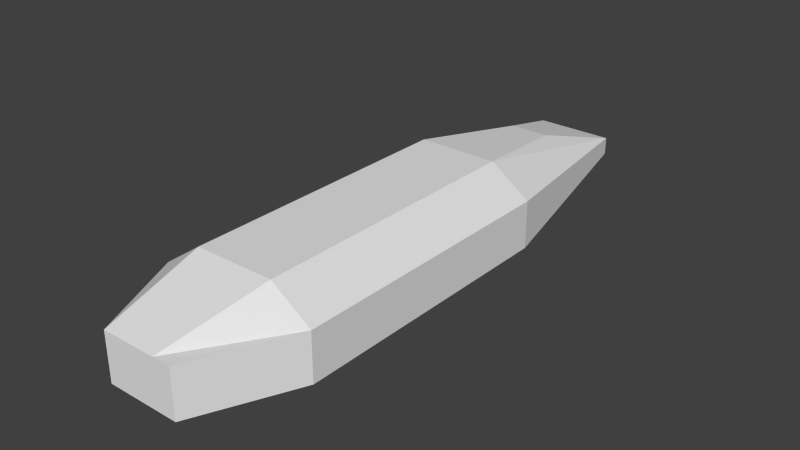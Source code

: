 # Source: MainBlock.blend  (saved by Blender 2.79.0; exported with 4.5.12 LTS)
import bpy
from mathutils import Matrix  # noqa: F401  (used for matrix-valued properties, if any)

bpy.ops.wm.read_factory_settings(use_empty=True)
scene = bpy.context.scene
scene.name = 'Scene'

# ---- collections
col_collection_1 = bpy.data.collections.new('Collection 1'); scene.collection.children.link(col_collection_1)

# ---- materials (node trees are filled in below, after node groups)
mat_mainblockmaterial = bpy.data.materials.new('MainBlockMaterial')
mat_mainblockmaterial.alpha_threshold = 0.0
mat_mainblockmaterial.use_transparent_shadow = False
mat_mainblockmaterial.preview_render_type = 'CUBE'
mat_mainblockmaterial.roughness = 0.5
mat_mainblockmaterial.line_color = (0.0, 0.0, 0.0, 1.0)

# ---- material node trees

# ---- world
world_world = bpy.data.worlds.new('World'); scene.world = world_world
world_world.color = (0.05088, 0.05088, 0.05088)
world_world.use_sun_shadow = False
world_world.sun_shadow_jitter_overblur = 0.0
world_world.cycles.sampling_method = 'NONE'
world_world.cycles.sample_map_resolution = 256

# ---- meshes
me_mainblockgeometry = bpy.data.meshes.new('MainBlockGeometry')
me_mainblockgeometry.from_pydata([(19.0, 28.73, 6.288), (19.0, 14.37, -10.84), (19.0, 14.37, 16.29), (19.0, 3.636e-06, 16.29), (19.0, -14.37, -10.84), (19.0, -28.73, 6.288), (19.0, -28.73, -2.276), (19.0, -28.73, -10.84), (19.0, -14.37, 16.29), (46.54, -28.73, -4.429), (46.54, -14.37, 16.29), (46.54, -28.73, -10.84), (46.54, -28.73, -2.276), (46.54, -28.73, 6.288), (46.54, -14.37, -10.84), (46.54, 3.636e-06, 16.29), (46.54, 14.37, 16.29), (46.54, 14.37, -10.84), (46.54, 28.73, 6.288), (46.54, 28.73, -10.84), (70.66, 28.73, -10.84), (70.66, 28.73, -6.559), (70.66, 28.73, -2.276), (70.66, 28.73, 2.006), (70.66, 28.73, 6.288), (70.66, 14.37, -10.84), (70.66, 14.37, 16.29), (70.66, 3.636e-06, -10.84), (70.66, 3.636e-06, 16.29), (70.66, -14.37, -10.84), (70.66, -28.73, 6.288), (70.66, -28.73, 2.006), (70.66, -28.73, -2.276), (70.66, -28.73, -6.559), (70.66, -28.73, -10.84), (70.66, -14.37, 16.29), (70.66, -28.73, -4.429), (70.66, 28.73, -4.429), (70.66, -28.73, -0.03028), (70.66, 28.73, -0.03028), (105.1, 13.15, -0.03028), (105.1, -13.15, -0.03028), (105.1, 13.15, -4.429), (105.1, -13.15, -4.429), (105.1, -6.574, 6.288), (105.1, -13.15, -10.84), (105.1, -13.15, -6.559), (105.1, -13.15, -2.276), (105.1, -13.15, 2.006), (105.1, -13.15, 6.288), (105.1, -6.574, -10.84), (105.1, 2.779e-06, 6.288), (105.1, 2.779e-06, -10.84), (105.1, 6.574, 6.288), (105.1, 6.574, 1.846), (105.1, 6.574, -0.2153), (105.1, 6.574, -2.276), (105.1, 6.574, -10.84), (105.1, 13.15, 6.288), (105.1, 13.15, 2.006), (105.1, 13.15, -2.276), (105.1, 13.15, -6.559), (105.1, 13.15, -10.84), (19.0, 28.73, -6.559), (19.0, 28.73, -10.84), (-1.978, 28.73, 6.288), (-1.978, 14.37, -10.84), (105.1, 6.574, -4.338), (105.1, 6.574, -6.399), (105.1, 2.779e-06, 1.846), (-1.978, 14.37, 16.29), (105.1, 2.779e-06, -0.2153), (105.1, 2.779e-06, -2.276), (-1.978, 3.636e-06, 16.29), (-1.978, -14.37, -10.84), (-1.978, -28.73, 6.288), (-1.978, -28.73, -10.84), (-1.978, -14.37, 16.29), (105.1, 2.779e-06, -4.338), (105.1, 2.779e-06, -6.399), (105.1, -6.574, 1.846), (105.1, -6.574, -0.2153), (-1.978, -28.73, -4.418), (105.1, -6.574, -2.276), (105.1, -6.574, -4.338), (105.1, -6.574, -6.399), (-1.978, 28.73, -6.559), (-1.978, 28.73, -10.84), (-29.9, 28.73, 6.288), (-29.9, 14.37, -10.84), (-29.9, 14.37, 16.29), (-29.9, 3.636e-06, -10.84), (-29.9, 3.636e-06, 16.29), (-29.9, -14.37, -10.84), (-29.9, -28.73, 6.288), (-29.9, -28.73, -10.84), (-29.9, -14.37, 16.29), (-29.9, 28.73, -10.84), (-105.1, 14.17, 0.3166), (-105.1, 7.085, -6.019), (-105.1, 7.085, -3.907), (-105.1, 7.085, -1.795), (-105.1, 7.085, 0.3166), (-73.04, 7.085, 9.869), (-105.1, 3.304e-06, -6.019), (-105.1, 3.304e-06, -3.907), (-105.1, 3.304e-06, 0.3166), (-73.04, 3.304e-06, 9.869), (-105.1, -7.085, -6.019), (-105.1, -14.17, 0.3166), (-105.1, -14.17, -1.795), (-105.1, -14.17, -3.907), (-105.1, -14.17, -6.019), (-73.04, -7.085, 9.869), (-105.1, -7.085, 0.3166), (-105.1, -7.085, -1.795), (-105.1, -7.085, -3.907), (-105.1, -7.085, -2.857), (-105.1, -14.17, -2.857), (-105.1, 7.085, -2.857), (-105.1, 14.17, -2.857), (-105.1, -7.085, -0.6875), (-105.1, -14.17, -0.6875), (-105.1, 7.085, -0.6875), (-105.1, 14.17, -0.6875), (-105.1, 14.17, -1.795), (-105.1, 14.17, -3.907), (-105.1, 14.17, -6.019), (19.37, 11.54, -16.29), (19.37, 3.671e-06, -16.29), (19.37, -11.54, -16.29), (41.49, -11.54, -16.29), (41.49, 3.671e-06, -16.29), (41.49, 11.54, -16.29), (60.86, 11.54, -16.29), (60.86, 3.671e-06, -16.29), (60.86, -11.54, -16.29), (2.519, 11.54, -16.29), (2.519, 3.671e-06, -16.29), (2.519, -11.54, -16.29), (-19.91, 11.54, -16.29), (-19.91, 3.671e-06, -16.29), (-19.91, -11.54, -16.29), (46.54, 28.73, -2.276), (46.54, 28.73, -6.559), (19.0, 28.73, 2.006), (-1.978, -28.73, -2.276), (-29.9, -28.73, -6.559), (-29.9, -28.73, -4.429), (-29.9, -28.73, -0.03028), (-29.9, 28.73, -0.03028), (19.0, -28.73, -4.418), (19.0, -28.73, -0.03028), (46.54, 28.73, -4.429), (46.54, 28.73, 2.006), (-1.978, -28.73, 2.006), (-1.978, -28.73, -0.03028), (-1.978, 28.73, 2.006), (-29.9, -28.73, 2.006), (-29.9, -28.73, -2.276), (19.0, -28.73, -6.559), (46.54, -28.73, -6.559), (46.54, -28.73, 2.006), (-1.978, -28.73, -6.559), (-1.978, 28.73, -4.429), (-1.978, 28.73, -2.276), (-29.9, 28.73, -4.429), (-29.9, 28.73, 2.006), (-29.9, 28.73, -2.276), (-29.9, 28.73, -6.559), (19.0, -28.73, 2.006), (19.0, 28.73, -4.429), (19.0, 28.73, -0.03028), (46.54, 28.73, -0.03028), (46.54, -28.73, -0.03028), (19.0, 28.73, -2.276), (-1.978, 28.73, -0.03028), (-105.1, 3.338e-06, -0.6875), (-105.1, 3.338e-06, -1.795), (-105.1, 3.338e-06, -2.857)], [], [(36, 32, 12, 9), (1, 17, 133, 128), (16, 18, 0, 2), (10, 15, 3, 8), (15, 16, 2, 3), (14, 11, 7, 4), (45, 46, 33, 34), (43, 47, 32, 36), (50, 45, 34, 29), (60, 42, 37, 22), (61, 62, 20, 21), (47, 41, 38, 32), (51, 53, 26, 28), (41, 48, 31, 38), (46, 43, 36, 33), (49, 44, 35, 30), (28, 26, 16, 15), (26, 24, 18, 16), (30, 35, 10, 13), (35, 28, 15, 10), (74, 93, 142, 139), (91, 89, 140, 141), (52, 50, 29, 27), (48, 49, 30, 31), (53, 58, 24, 26), (58, 59, 23, 24), (40, 60, 22, 39), (57, 52, 27, 25), (62, 57, 25, 20), (44, 51, 28, 35), (42, 61, 21, 37), (59, 40, 39, 23), (20, 25, 17, 19), (29, 34, 11, 14), (57, 62, 61, 68), (61, 42, 67, 68), (42, 60, 56, 67), (60, 40, 55, 56), (63, 64, 87, 86), (25, 27, 135, 134), (40, 59, 54, 55), (17, 25, 134, 133), (45, 50, 85, 46), (2, 0, 65, 70), (64, 1, 66, 87), (46, 85, 84, 43), (43, 84, 83, 47), (4, 74, 139, 130), (13, 10, 8, 5), (47, 83, 81, 41), (41, 81, 80, 48), (49, 48, 80, 44), (53, 54, 59, 58), (71, 55, 54, 69), (19, 17, 1, 64), (72, 56, 55, 71), (75, 77, 96, 94), (74, 76, 95, 93), (14, 4, 130, 131), (27, 29, 136, 135), (78, 67, 56, 72), (4, 7, 76, 74), (5, 8, 77, 75), (79, 68, 67, 78), (52, 57, 68, 79), (81, 71, 69, 80), (83, 72, 71, 81), (84, 78, 72, 83), (8, 3, 73, 77), (3, 2, 70, 73), (94, 96, 113, 109), (93, 95, 112, 108), (89, 91, 104, 99), (91, 93, 108, 104), (77, 73, 92, 96), (87, 66, 89, 97), (70, 65, 88, 90), (73, 70, 90, 92), (101, 125, 120, 119), (110, 115, 117, 118), (100, 126, 127, 99), (119, 120, 126, 100), (123, 124, 125, 101), (105, 100, 99, 104), (107, 103, 102, 106), (116, 105, 104, 108), (113, 107, 106, 114), (111, 116, 108, 112), (118, 117, 116, 111), (122, 121, 115, 110), (103, 98, 102), (102, 98, 124, 123), (96, 92, 107, 113), (90, 88, 98, 103), (92, 90, 103, 107), (97, 89, 99, 127), (132, 131, 130, 129), (135, 136, 131, 132), (134, 135, 132, 133), (128, 129, 138, 137), (129, 130, 139, 138), (133, 132, 129, 128), (137, 138, 141, 140), (138, 139, 142, 141), (93, 91, 141, 142), (89, 66, 137, 140), (66, 1, 128, 137), (29, 14, 131, 136), (109, 114, 121, 122), (109, 113, 114), (32, 38, 174, 12), (146, 82, 151, 6), (37, 21, 144, 153), (22, 37, 153, 143), (34, 33, 161, 11), (24, 23, 154, 18), (38, 31, 162, 174), (21, 20, 19, 144), (31, 30, 13, 162), (76, 163, 147, 95), (86, 87, 97, 169), (7, 160, 163, 76), (11, 161, 160, 7), (162, 13, 5, 170), (18, 154, 145, 0), (33, 36, 9, 161), (39, 22, 143, 173), (144, 19, 64, 63), (23, 39, 173, 154), (0, 145, 157, 65), (170, 5, 75, 155), (150, 168, 125, 124), (147, 148, 118, 111), (148, 159, 110, 118), (169, 97, 127, 126), (95, 147, 111, 112), (168, 166, 120, 125), (65, 157, 167, 88), (155, 75, 94, 158), (167, 150, 124, 98), (88, 167, 98), (159, 149, 122, 110), (166, 169, 126, 120), (149, 158, 109, 122), (158, 94, 109), (155, 158, 149, 156), (82, 163, 160, 151), (170, 152, 174, 162), (147, 163, 82, 148), (146, 156, 149, 159), (152, 170, 155, 156), (9, 151, 160, 161), (146, 6, 152, 156), (152, 6, 12, 174), (146, 159, 148, 82), (12, 6, 151, 9), (153, 144, 63, 171), (175, 165, 176, 172), (145, 172, 176, 157), (145, 154, 173, 172), (143, 153, 171, 175), (143, 175, 172, 173), (171, 164, 165, 175), (63, 86, 164, 171), (150, 167, 157, 176), (150, 176, 165, 168), (168, 165, 164, 166), (166, 164, 86, 169), (85, 79, 78, 84), (50, 52, 79, 85), (80, 69, 51, 44), (69, 54, 53, 51), (119, 100, 105, 179), (117, 179, 105, 116), (102, 123, 177, 106), (114, 106, 177, 121), (115, 121, 177, 178), (115, 178, 179, 117), (178, 101, 119, 179), (178, 177, 123, 101)])
_uv = me_mainblockgeometry.uv_layers.new(name='UVMap')
_uv.uv.foreach_set('vector', [0.7979, 0.04899, 0.7979, 0.05831, 0.6935, 0.05831, 0.6935, 0.04899, 0.3269, 0.7648, 0.4973, 0.7648, 0.466, 0.8027, 0.3292, 0.8027, 0.6935, 0.2956, 0.6935, 0.3714, 0.5742, 0.3714, 0.5742, 0.2956, 0.6935, 0.1712, 0.6935, 0.2334, 0.5742, 0.2334, 0.5742, 0.1712, 0.6935, 0.2334, 0.6935, 0.2956, 0.5742, 0.2956, 0.5742, 0.2334, 0.7159, 0.6718, 0.7159, 0.7384, 0.5882, 0.7384, 0.5882, 0.6718, 0.9894, 0.1118, 0.9803, 0.128, 0.8376, 0.04792, 0.8467, 0.03175, 0.9758, 0.136, 0.9713, 0.1441, 0.8286, 0.06409, 0.8331, 0.05596, 0.9873, 0.6357, 0.9873, 0.6662, 0.8277, 0.7384, 0.8277, 0.6718, 0.9713, 0.3227, 0.9758, 0.3308, 0.8331, 0.4109, 0.8286, 0.4027, 0.9803, 0.3389, 0.9894, 0.355, 0.8467, 0.4351, 0.8376, 0.4189, 0.9713, 0.1441, 0.9665, 0.1526, 0.8238, 0.07258, 0.8286, 0.06409, 0.9531, 0.2334, 0.9531, 0.2619, 0.7979, 0.2956, 0.7979, 0.2334, 0.9665, 0.1526, 0.9622, 0.1603, 0.8195, 0.08027, 0.8238, 0.07258, 0.9803, 0.128, 0.9758, 0.136, 0.8331, 0.05596, 0.8376, 0.04792, 0.9531, 0.1765, 0.9531, 0.2049, 0.7979, 0.1712, 0.8104, 0.09644, 0.7979, 0.2334, 0.7979, 0.2956, 0.6935, 0.2956, 0.6935, 0.2334, 0.7979, 0.2956, 0.7979, 0.3714, 0.6935, 0.3714, 0.6935, 0.2956, 0.7979, 0.0954, 0.7979, 0.1712, 0.6935, 0.1712, 0.6935, 0.0954, 0.7979, 0.1712, 0.7979, 0.2334, 0.6935, 0.2334, 0.6935, 0.1712, 0.1972, 0.9835, 0.02448, 0.9834, 0.08629, 0.9455, 0.225, 0.9455, 0.01588, 0.8741, 0.01588, 0.7853, 0.08629, 0.8027, 0.08629, 0.8741, 0.9873, 0.6052, 0.9873, 0.6357, 0.8277, 0.6718, 0.8277, 0.6052, 0.9622, 0.1603, 0.9531, 0.1765, 0.8104, 0.09644, 0.8195, 0.08027, 0.9531, 0.2619, 0.9531, 0.2903, 0.8104, 0.3704, 0.7979, 0.2956, 0.9531, 0.2903, 0.9622, 0.3065, 0.8195, 0.3866, 0.8104, 0.3704, 0.9665, 0.3142, 0.9713, 0.3227, 0.8286, 0.4027, 0.8238, 0.3942, 0.9873, 0.5747, 0.9873, 0.6052, 0.8277, 0.6052, 0.8277, 0.5386, 0.9873, 0.5443, 0.9873, 0.5747, 0.8277, 0.5386, 0.8277, 0.472, 0.9531, 0.2049, 0.9531, 0.2334, 0.7979, 0.2334, 0.7979, 0.1712, 0.9758, 0.3308, 0.9803, 0.3389, 0.8376, 0.4189, 0.8331, 0.4109, 0.9622, 0.3065, 0.9665, 0.3142, 0.8238, 0.3942, 0.8195, 0.3866, 0.8277, 0.472, 0.8277, 0.5386, 0.7159, 0.5386, 0.7159, 0.472, 0.8277, 0.6718, 0.8277, 0.7384, 0.7159, 0.7384, 0.7159, 0.6718, 0.7555, 0.9816, 0.6785, 0.9816, 0.6785, 0.9314, 0.7555, 0.9296, 0.6785, 0.9314, 0.6785, 0.9065, 0.7555, 0.9054, 0.7555, 0.9296, 0.6785, 0.9065, 0.6785, 0.8813, 0.7555, 0.8813, 0.7555, 0.9054, 0.6785, 0.8813, 0.6785, 0.855, 0.7555, 0.8572, 0.7555, 0.8813, 0.5742, 0.4271, 0.5742, 0.4456, 0.4834, 0.4456, 0.4834, 0.4271, 0.6552, 0.7853, 0.6552, 0.8741, 0.5858, 0.8741, 0.5858, 0.8027, 0.6785, 0.855, 0.6785, 0.8311, 0.7555, 0.833, 0.7555, 0.8572, 0.4973, 0.7648, 0.6464, 0.7648, 0.5858, 0.8027, 0.466, 0.8027, 0.9865, 0.9817, 0.9095, 0.9817, 0.9095, 0.9296, 0.9865, 0.9315, 0.5742, 0.2956, 0.5742, 0.3714, 0.4834, 0.3714, 0.4834, 0.2956, 0.5882, 0.472, 0.5882, 0.5386, 0.4909, 0.5386, 0.4909, 0.472, 0.9865, 0.9315, 0.9095, 0.9296, 0.9095, 0.9055, 0.9865, 0.9066, 0.9865, 0.9066, 0.9095, 0.9055, 0.9095, 0.8814, 0.9865, 0.8814, 0.3269, 0.9835, 0.1972, 0.9835, 0.225, 0.9455, 0.3292, 0.9455, 0.6935, 0.0954, 0.6935, 0.1712, 0.5742, 0.1712, 0.5742, 0.0954, 0.9865, 0.8814, 0.9095, 0.8814, 0.9095, 0.8572, 0.9865, 0.8551, 0.9865, 0.8551, 0.9095, 0.8572, 0.9095, 0.8331, 0.9865, 0.8312, 0.9865, 0.7811, 0.9865, 0.8312, 0.9095, 0.8331, 0.9095, 0.781, 0.7555, 0.781, 0.7555, 0.833, 0.6785, 0.8311, 0.6785, 0.7809, 0.8325, 0.8572, 0.7555, 0.8572, 0.7555, 0.833, 0.8325, 0.833, 0.7159, 0.472, 0.7159, 0.5386, 0.5882, 0.5386, 0.5882, 0.472, 0.8325, 0.8813, 0.7555, 0.8813, 0.7555, 0.8572, 0.8325, 0.8572, 0.4834, 0.0954, 0.4834, 0.1712, 0.3624, 0.1712, 0.3624, 0.0954, 0.4909, 0.6718, 0.4909, 0.7384, 0.3615, 0.7384, 0.3615, 0.6718, 0.4973, 0.9834, 0.3269, 0.9835, 0.3292, 0.9455, 0.466, 0.9455, 0.6552, 0.8741, 0.6552, 0.963, 0.5858, 0.9455, 0.5858, 0.8741, 0.8325, 0.9055, 0.7555, 0.9054, 0.7555, 0.8813, 0.8325, 0.8813, 0.5882, 0.6718, 0.5882, 0.7384, 0.4909, 0.7384, 0.4909, 0.6718, 0.5742, 0.0954, 0.5742, 0.1712, 0.4834, 0.1712, 0.4834, 0.0954, 0.8325, 0.9296, 0.7555, 0.9296, 0.7555, 0.9054, 0.8325, 0.9055, 0.8325, 0.9816, 0.7555, 0.9816, 0.7555, 0.9296, 0.8325, 0.9296, 0.9095, 0.8572, 0.8325, 0.8572, 0.8325, 0.833, 0.9095, 0.8331, 0.9095, 0.8814, 0.8325, 0.8813, 0.8325, 0.8572, 0.9095, 0.8572, 0.9095, 0.9055, 0.8325, 0.9055, 0.8325, 0.8813, 0.9095, 0.8814, 0.5742, 0.1712, 0.5742, 0.2334, 0.4834, 0.2334, 0.4834, 0.1712, 0.5742, 0.2334, 0.5742, 0.2956, 0.4834, 0.2956, 0.4834, 0.2334, 0.3539, 0.09588, 0.3624, 0.1712, 0.1736, 0.2027, 0.02944, 0.1692, 0.3615, 0.6718, 0.3615, 0.7384, 0.0122, 0.6709, 0.0122, 0.6381, 0.3615, 0.5386, 0.3615, 0.6052, 0.0122, 0.6052, 0.0122, 0.5724, 0.3615, 0.6052, 0.3615, 0.6718, 0.0122, 0.6381, 0.0122, 0.6052, 0.4834, 0.1712, 0.4834, 0.2334, 0.3624, 0.2334, 0.3624, 0.1712, 0.4909, 0.472, 0.4909, 0.5386, 0.3615, 0.5386, 0.3615, 0.472, 0.4834, 0.2956, 0.4834, 0.3714, 0.3624, 0.3714, 0.3624, 0.2956, 0.4834, 0.2334, 0.4834, 0.2956, 0.3624, 0.2956, 0.3624, 0.2334, 0.7085, 0.5891, 0.8218, 0.5891, 0.8218, 0.6061, 0.7085, 0.6061, 0.3686, 0.5891, 0.4819, 0.5891, 0.4819, 0.6061, 0.3686, 0.6061, 0.7085, 0.6229, 0.8218, 0.6229, 0.8218, 0.6566, 0.7085, 0.6566, 0.7085, 0.6061, 0.8218, 0.6061, 0.8218, 0.6229, 0.7085, 0.6229, 0.7085, 0.5714, 0.8218, 0.5714, 0.8218, 0.5891, 0.7085, 0.5891, 0.5952, 0.6229, 0.7085, 0.6229, 0.7085, 0.6566, 0.5952, 0.6566, 0.1736, 0.2334, 0.1736, 0.2641, 0.02879, 0.2641, 0.02879, 0.2334, 0.4819, 0.6229, 0.5952, 0.6229, 0.5952, 0.6566, 0.4819, 0.6566, 0.1736, 0.2027, 0.1736, 0.2334, 0.02879, 0.2334, 0.02879, 0.2027, 0.3686, 0.6229, 0.4819, 0.6229, 0.4819, 0.6566, 0.3687, 0.6566, 0.3686, 0.6061, 0.4819, 0.6061, 0.4819, 0.6229, 0.3686, 0.6229, 0.3686, 0.5714, 0.4819, 0.5714, 0.4819, 0.5891, 0.3686, 0.5891, 0.1736, 0.2641, 0.02943, 0.2976, 0.02882, 0.267, 0.7085, 0.5553, 0.8218, 0.5553, 0.8218, 0.5714, 0.7085, 0.5714, 0.3624, 0.1712, 0.3624, 0.2334, 0.1736, 0.2334, 0.1736, 0.2027, 0.3624, 0.2956, 0.3539, 0.3709, 0.02943, 0.2976, 0.1736, 0.2641, 0.3624, 0.2334, 0.3624, 0.2956, 0.1736, 0.2641, 0.1736, 0.2334, 0.3615, 0.472, 0.3615, 0.5386, 0.0122, 0.5724, 0.0122, 0.5395, 0.466, 0.8741, 0.466, 0.9455, 0.3292, 0.9455, 0.3292, 0.8741, 0.5858, 0.8741, 0.5858, 0.9455, 0.466, 0.9455, 0.466, 0.8741, 0.5858, 0.8027, 0.5858, 0.8741, 0.466, 0.8741, 0.466, 0.8027, 0.3292, 0.8027, 0.3292, 0.8741, 0.225, 0.8741, 0.225, 0.8027, 0.3292, 0.8741, 0.3292, 0.9455, 0.225, 0.9455, 0.225, 0.8741, 0.466, 0.8027, 0.466, 0.8741, 0.3292, 0.8741, 0.3292, 0.8027, 0.225, 0.8027, 0.225, 0.8741, 0.08629, 0.8741, 0.08629, 0.8027, 0.225, 0.8741, 0.225, 0.9455, 0.08629, 0.9455, 0.08629, 0.8741, 0.01588, 0.963, 0.01588, 0.8741, 0.08629, 0.8741, 0.08629, 0.9455, 0.02448, 0.7648, 0.1972, 0.7648, 0.225, 0.8027, 0.08629, 0.8027, 0.1972, 0.7648, 0.3269, 0.7648, 0.3292, 0.8027, 0.225, 0.8027, 0.6464, 0.9834, 0.4973, 0.9834, 0.466, 0.9455, 0.5858, 0.9455, 0.3686, 0.5553, 0.4819, 0.5553, 0.4819, 0.5714, 0.3686, 0.5714, 0.02944, 0.1692, 0.1736, 0.2027, 0.02883, 0.1998, 0.7979, 0.05831, 0.7979, 0.06804, 0.6935, 0.06804, 0.6935, 0.05831, 0.4834, 0.05831, 0.4834, 0.04904, 0.5742, 0.04904, 0.5742, 0.05831, 0.7979, 0.4178, 0.7979, 0.4271, 0.6935, 0.4271, 0.6935, 0.4178, 0.7979, 0.4085, 0.7979, 0.4178, 0.6935, 0.4178, 0.6935, 0.4085, 0.7979, 0.02122, 0.7979, 0.03977, 0.6935, 0.03977, 0.6935, 0.02122, 0.7979, 0.3714, 0.7979, 0.39, 0.6935, 0.39, 0.6935, 0.3714, 0.7979, 0.06804, 0.7979, 0.07685, 0.6935, 0.07685, 0.6935, 0.06804, 0.7979, 0.4271, 0.7979, 0.4456, 0.6935, 0.4456, 0.6935, 0.4271, 0.7979, 0.07685, 0.7979, 0.0954, 0.6935, 0.0954, 0.6935, 0.07685, 0.4834, 0.02122, 0.4834, 0.03977, 0.3624, 0.03977, 0.3624, 0.02122, 0.4834, 0.4271, 0.4834, 0.4456, 0.3624, 0.4456, 0.3624, 0.4271, 0.5742, 0.02123, 0.5742, 0.03977, 0.4834, 0.03977, 0.4834, 0.02122, 0.6935, 0.02122, 0.6935, 0.03977, 0.5742, 0.03977, 0.5742, 0.02123, 0.6935, 0.07685, 0.6935, 0.0954, 0.5742, 0.0954, 0.5742, 0.07685, 0.6935, 0.3714, 0.6935, 0.39, 0.5742, 0.39, 0.5742, 0.3714, 0.7979, 0.03977, 0.7979, 0.04899, 0.6935, 0.04899, 0.6935, 0.03977, 0.7979, 0.3988, 0.7979, 0.4085, 0.6935, 0.4085, 0.6935, 0.3988, 0.6935, 0.4271, 0.6935, 0.4456, 0.5742, 0.4456, 0.5742, 0.4271, 0.7979, 0.39, 0.7979, 0.3988, 0.6935, 0.3988, 0.6935, 0.39, 0.5742, 0.3714, 0.5742, 0.39, 0.4834, 0.39, 0.4834, 0.3714, 0.5742, 0.07685, 0.5742, 0.0954, 0.4834, 0.0954, 0.4834, 0.07685, 0.3458, 0.3971, 0.343, 0.4064, 0.02606, 0.3087, 0.02774, 0.3032, 0.3377, 0.04266, 0.3403, 0.05151, 0.0244, 0.1525, 0.02276, 0.147, 0.3403, 0.05151, 0.343, 0.06044, 0.02606, 0.1581, 0.0244, 0.1525, 0.3377, 0.4242, 0.3325, 0.442, 0.02018, 0.3286, 0.02276, 0.3198, 0.3325, 0.02487, 0.3377, 0.04266, 0.02276, 0.147, 0.02019, 0.1382, 0.343, 0.4064, 0.3403, 0.4153, 0.0244, 0.3143, 0.02606, 0.3087, 0.4834, 0.3714, 0.4834, 0.39, 0.3624, 0.39, 0.3624, 0.3714, 0.4834, 0.07685, 0.4834, 0.0954, 0.3624, 0.0954, 0.3624, 0.07685, 0.3484, 0.3887, 0.3458, 0.3971, 0.02774, 0.3032, 0.02943, 0.2976, 0.3539, 0.3709, 0.3484, 0.3887, 0.02943, 0.2976, 0.343, 0.06044, 0.3458, 0.06975, 0.02774, 0.1636, 0.02606, 0.1581, 0.3403, 0.4153, 0.3377, 0.4242, 0.02276, 0.3198, 0.0244, 0.3143, 0.3458, 0.06975, 0.3484, 0.07817, 0.02944, 0.1692, 0.02774, 0.1636, 0.3484, 0.07817, 0.3539, 0.09588, 0.02944, 0.1692, 0.4834, 0.07685, 0.3624, 0.07685, 0.3624, 0.06804, 0.4834, 0.06804, 0.4834, 0.04904, 0.4834, 0.03977, 0.5742, 0.03977, 0.5742, 0.04904, 0.5742, 0.07685, 0.5742, 0.06804, 0.6935, 0.06804, 0.6935, 0.07685, 0.3624, 0.03977, 0.4834, 0.03977, 0.4834, 0.04904, 0.3624, 0.04899, 0.4834, 0.05831, 0.4834, 0.06804, 0.3624, 0.06804, 0.3624, 0.05831, 0.5742, 0.06804, 0.5742, 0.07685, 0.4834, 0.07685, 0.4834, 0.06804, 0.6935, 0.04899, 0.5742, 0.04904, 0.5742, 0.03977, 0.6935, 0.03977, 0.4834, 0.05831, 0.5742, 0.05831, 0.5742, 0.06804, 0.4834, 0.06804, 0.5742, 0.06804, 0.5742, 0.05831, 0.6935, 0.05831, 0.6935, 0.06804, 0.4834, 0.05831, 0.3624, 0.05831, 0.3624, 0.04899, 0.4834, 0.04904, 0.6935, 0.05831, 0.5742, 0.05831, 0.5742, 0.04904, 0.6935, 0.04899, 0.6935, 0.4178, 0.6935, 0.4271, 0.5742, 0.4271, 0.5742, 0.4178, 0.5742, 0.4085, 0.4834, 0.4085, 0.4834, 0.3988, 0.5742, 0.3988, 0.5742, 0.39, 0.5742, 0.3988, 0.4834, 0.3988, 0.4834, 0.39, 0.5742, 0.39, 0.6935, 0.39, 0.6935, 0.3988, 0.5742, 0.3988, 0.6935, 0.4085, 0.6935, 0.4178, 0.5742, 0.4178, 0.5742, 0.4085, 0.6935, 0.4085, 0.5742, 0.4085, 0.5742, 0.3988, 0.6935, 0.3988, 0.5742, 0.4178, 0.4834, 0.4178, 0.4834, 0.4085, 0.5742, 0.4085, 0.5742, 0.4271, 0.4834, 0.4271, 0.4834, 0.4178, 0.5742, 0.4178, 0.3624, 0.3988, 0.3624, 0.39, 0.4834, 0.39, 0.4834, 0.3988, 0.3624, 0.3988, 0.4834, 0.3988, 0.4834, 0.4085, 0.3624, 0.4085, 0.3624, 0.4085, 0.4834, 0.4085, 0.4834, 0.4178, 0.3624, 0.4178, 0.3624, 0.4178, 0.4834, 0.4178, 0.4834, 0.4271, 0.3624, 0.4271, 0.9095, 0.9296, 0.8325, 0.9296, 0.8325, 0.9055, 0.9095, 0.9055, 0.9095, 0.9817, 0.8325, 0.9816, 0.8325, 0.9296, 0.9095, 0.9296, 0.9095, 0.8331, 0.8325, 0.833, 0.8325, 0.781, 0.9095, 0.781, 0.8325, 0.833, 0.7555, 0.833, 0.7555, 0.781, 0.8325, 0.781, 0.7085, 0.6061, 0.7085, 0.6229, 0.5952, 0.6229, 0.5952, 0.6061, 0.4819, 0.6061, 0.5952, 0.6061, 0.5952, 0.6229, 0.4819, 0.6229, 0.7085, 0.5553, 0.7085, 0.5714, 0.5952, 0.5714, 0.5952, 0.5553, 0.4819, 0.5553, 0.5952, 0.5553, 0.5952, 0.5714, 0.4819, 0.5714, 0.4819, 0.5891, 0.4819, 0.5714, 0.5952, 0.5714, 0.5952, 0.5891, 0.4819, 0.5891, 0.5952, 0.5891, 0.5952, 0.6061, 0.4819, 0.6061, 0.5952, 0.5891, 0.7085, 0.5891, 0.7085, 0.6061, 0.5952, 0.6061, 0.5952, 0.5891, 0.5952, 0.5714, 0.7085, 0.5714, 0.7085, 0.5891])
me_mainblockgeometry.materials.append(mat_mainblockmaterial)
me_mainblockgeometry.use_remesh_preserve_volume = False
me_mainblockgeometry.use_remesh_preserve_attributes = False
me_mainblockgeometry.use_mirror_vertex_groups = False
me_mainblockgeometry.use_paint_bone_selection = False
me_mainblockgeometry.use_paint_mask = True
me_mainblockgeometry.update()

# ---- objects
ob_mainblock = bpy.data.objects.new('MainBlock', me_mainblockgeometry)

# ---- transforms, parenting, visibility, modifiers, constraints
ob_mainblock.location = (0.0, 0.0, 0.0)
ob_mainblock.rotation_euler = (0.0, 0.0, 4.712)
ob_mainblock.scale = (1.0, 1.0, 1.0)
ob_mainblock.lock_rotations_4d = False
ob_mainblock.empty_display_type = 'ARROWS'
ob_mainblock.lineart.crease_threshold = 0.0

# ---- collection membership
col_collection_1.objects.link(ob_mainblock)

# ---- scene / render settings (as saved in the file)
scene.frame_start = 1; scene.frame_end = 250; scene.frame_set(1)
scene.render.engine = 'BLENDER_EEVEE_NEXT'
scene.render.resolution_x = 1280
scene.render.resolution_y = 720
scene.render.dither_intensity = 0.0
scene.render.film_transparent = True
scene.render.use_compositing = False
scene.render.use_sequencer = False
scene.cycles.use_denoising = False
scene.cycles.samples = 10
scene.cycles.sampling_pattern = 'TABULATED_SOBOL'
scene.cycles.light_sampling_threshold = 0.0
scene.cycles.use_adaptive_sampling = False
scene.cycles.use_light_tree = False
scene.cycles.blur_glossy = 0.0
scene.cycles.volume_bounces = 1
scene.cycles.pixel_filter_type = 'GAUSSIAN'
scene.cycles.sample_clamp_indirect = 0.0
scene.view_settings.view_transform = 'Standard'
bpy.context.view_layer.update()

# ---- added for rendering (the .blend has no active camera and no usable light): camera, sun
cam_auto = bpy.data.cameras.new('AutoCamera')
cam_auto.lens = 50.0
cam_auto.sensor_width = 36.0
cam_auto.clip_end = 3577.24
ob_auto_camera = bpy.data.objects.new('AutoCamera', cam_auto)
scene.collection.objects.link(ob_auto_camera)
ob_auto_camera.location = (203.832, -244.598, 163.066)
ob_auto_camera.rotation_euler = (1.09748, -7.21219e-08, 0.694738)
scene.camera = ob_auto_camera
light_auto_sun = bpy.data.lights.new('AutoSun', 'SUN')
light_auto_sun.energy = 3.0
light_auto_sun.angle = 0.0523599
ob_auto_sun = bpy.data.objects.new('AutoSun', light_auto_sun)
scene.collection.objects.link(ob_auto_sun)
ob_auto_sun.rotation_euler = (0.872665, 0.174533, 0.523599)
bpy.context.view_layer.update()
